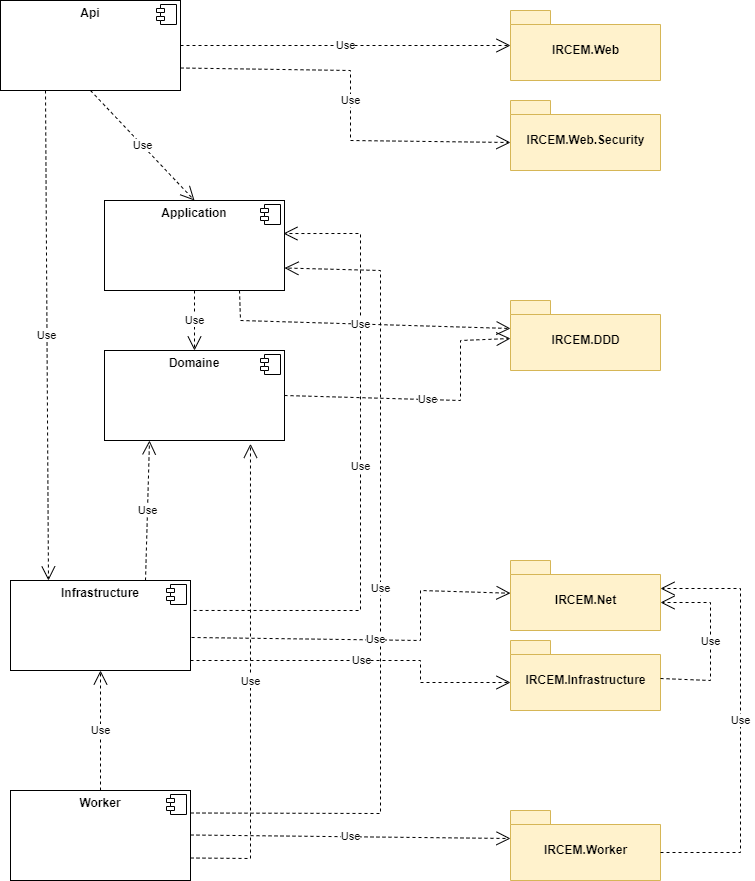

The diagram above was exported from draw.io. Its source (the exported page's mxGraphModel, read from the mxfile embedded in the PNG):
<mxGraphModel dx="1387" dy="774" grid="1" gridSize="10" guides="1" tooltips="1" connect="1" arrows="1" fold="1" page="1" pageScale="1" pageWidth="827" pageHeight="1169" math="0" shadow="0">
  <root>
    <mxCell id="WIyWlLk6GJQsqaUBKTNV-0" />
    <mxCell id="WIyWlLk6GJQsqaUBKTNV-1" parent="WIyWlLk6GJQsqaUBKTNV-0" />
    <mxCell id="WhpM9gvgKRxwBmXjbWV0-1" value="&lt;p style=&quot;margin:0px;margin-top:6px;text-align:center;&quot;&gt;&lt;b&gt;Api&lt;/b&gt;&lt;/p&gt;&lt;p style=&quot;margin:0px;margin-top:6px;text-align:center;&quot;&gt;&lt;b&gt;&lt;br&gt;&lt;/b&gt;&lt;/p&gt;" style="align=left;overflow=fill;html=1;dropTarget=0;" parent="WIyWlLk6GJQsqaUBKTNV-1" vertex="1">
      <mxGeometry x="220" y="70" width="180" height="90" as="geometry" />
    </mxCell>
    <mxCell id="WhpM9gvgKRxwBmXjbWV0-2" value="" style="shape=component;jettyWidth=8;jettyHeight=4;" parent="WhpM9gvgKRxwBmXjbWV0-1" vertex="1">
      <mxGeometry x="1" width="20" height="20" relative="1" as="geometry">
        <mxPoint x="-24" y="4" as="offset" />
      </mxGeometry>
    </mxCell>
    <mxCell id="WhpM9gvgKRxwBmXjbWV0-3" value="&lt;p style=&quot;margin:0px;margin-top:6px;text-align:center;&quot;&gt;&lt;b&gt;Infrastructure&lt;/b&gt;&lt;/p&gt;&lt;p style=&quot;margin:0px;margin-top:6px;text-align:center;&quot;&gt;&lt;b&gt;&lt;br&gt;&lt;/b&gt;&lt;/p&gt;" style="align=left;overflow=fill;html=1;dropTarget=0;" parent="WIyWlLk6GJQsqaUBKTNV-1" vertex="1">
      <mxGeometry x="230" y="650" width="180" height="90" as="geometry" />
    </mxCell>
    <mxCell id="WhpM9gvgKRxwBmXjbWV0-4" value="" style="shape=component;jettyWidth=8;jettyHeight=4;" parent="WhpM9gvgKRxwBmXjbWV0-3" vertex="1">
      <mxGeometry x="1" width="20" height="20" relative="1" as="geometry">
        <mxPoint x="-24" y="4" as="offset" />
      </mxGeometry>
    </mxCell>
    <mxCell id="WhpM9gvgKRxwBmXjbWV0-5" value="&lt;p style=&quot;margin:0px;margin-top:6px;text-align:center;&quot;&gt;&lt;b&gt;Application&lt;/b&gt;&lt;/p&gt;&lt;p style=&quot;margin:0px;margin-top:6px;text-align:center;&quot;&gt;&lt;b&gt;&lt;br&gt;&lt;/b&gt;&lt;/p&gt;" style="align=left;overflow=fill;html=1;dropTarget=0;" parent="WIyWlLk6GJQsqaUBKTNV-1" vertex="1">
      <mxGeometry x="324" y="270" width="180" height="90" as="geometry" />
    </mxCell>
    <mxCell id="WhpM9gvgKRxwBmXjbWV0-6" value="" style="shape=component;jettyWidth=8;jettyHeight=4;" parent="WhpM9gvgKRxwBmXjbWV0-5" vertex="1">
      <mxGeometry x="1" width="20" height="20" relative="1" as="geometry">
        <mxPoint x="-24" y="4" as="offset" />
      </mxGeometry>
    </mxCell>
    <mxCell id="WhpM9gvgKRxwBmXjbWV0-7" value="&lt;p style=&quot;margin:0px;margin-top:6px;text-align:center;&quot;&gt;&lt;b&gt;Domaine&lt;/b&gt;&lt;/p&gt;&lt;p style=&quot;margin:0px;margin-top:6px;text-align:center;&quot;&gt;&lt;b&gt;&lt;br&gt;&lt;/b&gt;&lt;/p&gt;" style="align=left;overflow=fill;html=1;dropTarget=0;" parent="WIyWlLk6GJQsqaUBKTNV-1" vertex="1">
      <mxGeometry x="324" y="420" width="180" height="90" as="geometry" />
    </mxCell>
    <mxCell id="WhpM9gvgKRxwBmXjbWV0-8" value="" style="shape=component;jettyWidth=8;jettyHeight=4;" parent="WhpM9gvgKRxwBmXjbWV0-7" vertex="1">
      <mxGeometry x="1" width="20" height="20" relative="1" as="geometry">
        <mxPoint x="-24" y="4" as="offset" />
      </mxGeometry>
    </mxCell>
    <mxCell id="WhpM9gvgKRxwBmXjbWV0-13" value="Use" style="endArrow=open;endSize=12;dashed=1;html=1;rounded=0;entryX=0.5;entryY=0;entryDx=0;entryDy=0;" parent="WIyWlLk6GJQsqaUBKTNV-1" source="WhpM9gvgKRxwBmXjbWV0-5" target="WhpM9gvgKRxwBmXjbWV0-7" edge="1">
      <mxGeometry width="160" relative="1" as="geometry">
        <mxPoint x="550" y="240" as="sourcePoint" />
        <mxPoint x="710" y="240" as="targetPoint" />
      </mxGeometry>
    </mxCell>
    <mxCell id="WhpM9gvgKRxwBmXjbWV0-15" value="Use" style="endArrow=open;endSize=12;dashed=1;html=1;rounded=0;exitX=0.25;exitY=1;exitDx=0;exitDy=0;entryX=0.211;entryY=0;entryDx=0;entryDy=0;entryPerimeter=0;" parent="WIyWlLk6GJQsqaUBKTNV-1" source="WhpM9gvgKRxwBmXjbWV0-1" target="WhpM9gvgKRxwBmXjbWV0-3" edge="1">
      <mxGeometry width="160" relative="1" as="geometry">
        <mxPoint x="349" y="170" as="sourcePoint" />
        <mxPoint x="395" y="240" as="targetPoint" />
      </mxGeometry>
    </mxCell>
    <mxCell id="WhpM9gvgKRxwBmXjbWV0-16" value="Use" style="endArrow=open;endSize=12;dashed=1;html=1;rounded=0;exitX=0.5;exitY=1;exitDx=0;exitDy=0;entryX=0.5;entryY=0;entryDx=0;entryDy=0;" parent="WIyWlLk6GJQsqaUBKTNV-1" source="WhpM9gvgKRxwBmXjbWV0-1" target="WhpM9gvgKRxwBmXjbWV0-5" edge="1">
      <mxGeometry width="160" relative="1" as="geometry">
        <mxPoint x="327" y="171" as="sourcePoint" />
        <mxPoint x="400" y="230" as="targetPoint" />
      </mxGeometry>
    </mxCell>
    <mxCell id="WhpM9gvgKRxwBmXjbWV0-17" value="Use" style="endArrow=open;endSize=12;dashed=1;html=1;rounded=0;exitX=1.017;exitY=0.333;exitDx=0;exitDy=0;exitPerimeter=0;entryX=0.994;entryY=0.367;entryDx=0;entryDy=0;entryPerimeter=0;" parent="WIyWlLk6GJQsqaUBKTNV-1" source="WhpM9gvgKRxwBmXjbWV0-3" target="WhpM9gvgKRxwBmXjbWV0-5" edge="1">
      <mxGeometry width="160" relative="1" as="geometry">
        <mxPoint x="600" y="220" as="sourcePoint" />
        <mxPoint x="760" y="220" as="targetPoint" />
        <Array as="points">
          <mxPoint x="580" y="680" />
          <mxPoint x="580" y="480" />
          <mxPoint x="580" y="303" />
        </Array>
      </mxGeometry>
    </mxCell>
    <mxCell id="KNc8RuB8lHvSRPPmTL4x-0" value="Use" style="endArrow=open;endSize=12;dashed=1;html=1;rounded=0;exitX=0.75;exitY=0;exitDx=0;exitDy=0;entryX=0.25;entryY=1;entryDx=0;entryDy=0;" parent="WIyWlLk6GJQsqaUBKTNV-1" source="WhpM9gvgKRxwBmXjbWV0-3" target="WhpM9gvgKRxwBmXjbWV0-7" edge="1">
      <mxGeometry width="160" relative="1" as="geometry">
        <mxPoint x="330" y="400" as="sourcePoint" />
        <mxPoint x="370" y="510" as="targetPoint" />
      </mxGeometry>
    </mxCell>
    <mxCell id="yX5mz63X7OW4WAafQGU1-0" value="IRCEM.Web&lt;br&gt;" style="shape=folder;fontStyle=1;spacingTop=10;tabWidth=40;tabHeight=14;tabPosition=left;html=1;fillColor=#fff2cc;strokeColor=#d6b656;" vertex="1" parent="WIyWlLk6GJQsqaUBKTNV-1">
      <mxGeometry x="730" y="80" width="150" height="70" as="geometry" />
    </mxCell>
    <mxCell id="yX5mz63X7OW4WAafQGU1-1" value="IRCEM.DDD" style="shape=folder;fontStyle=1;spacingTop=10;tabWidth=40;tabHeight=14;tabPosition=left;html=1;fillColor=#fff2cc;strokeColor=#d6b656;" vertex="1" parent="WIyWlLk6GJQsqaUBKTNV-1">
      <mxGeometry x="730" y="370" width="150" height="70" as="geometry" />
    </mxCell>
    <mxCell id="yX5mz63X7OW4WAafQGU1-2" value="IRCEM.Net&lt;br&gt;" style="shape=folder;fontStyle=1;spacingTop=10;tabWidth=40;tabHeight=14;tabPosition=left;html=1;fillColor=#fff2cc;strokeColor=#d6b656;" vertex="1" parent="WIyWlLk6GJQsqaUBKTNV-1">
      <mxGeometry x="730" y="630" width="150" height="70" as="geometry" />
    </mxCell>
    <mxCell id="yX5mz63X7OW4WAafQGU1-3" value="IRCEM.Infrastructure&lt;br&gt;" style="shape=folder;fontStyle=1;spacingTop=10;tabWidth=40;tabHeight=14;tabPosition=left;html=1;fillColor=#fff2cc;strokeColor=#d6b656;" vertex="1" parent="WIyWlLk6GJQsqaUBKTNV-1">
      <mxGeometry x="730" y="710" width="150" height="70" as="geometry" />
    </mxCell>
    <mxCell id="yX5mz63X7OW4WAafQGU1-4" value="IRCEM.Worker&lt;br&gt;" style="shape=folder;fontStyle=1;spacingTop=10;tabWidth=40;tabHeight=14;tabPosition=left;html=1;fillColor=#fff2cc;strokeColor=#d6b656;" vertex="1" parent="WIyWlLk6GJQsqaUBKTNV-1">
      <mxGeometry x="730" y="880" width="150" height="70" as="geometry" />
    </mxCell>
    <mxCell id="yX5mz63X7OW4WAafQGU1-5" value="&lt;p style=&quot;margin:0px;margin-top:6px;text-align:center;&quot;&gt;&lt;b&gt;Worker&lt;/b&gt;&lt;/p&gt;&lt;p style=&quot;margin:0px;margin-top:6px;text-align:center;&quot;&gt;&lt;b&gt;&lt;br&gt;&lt;/b&gt;&lt;/p&gt;" style="align=left;overflow=fill;html=1;dropTarget=0;" vertex="1" parent="WIyWlLk6GJQsqaUBKTNV-1">
      <mxGeometry x="230" y="860" width="180" height="90" as="geometry" />
    </mxCell>
    <mxCell id="yX5mz63X7OW4WAafQGU1-6" value="" style="shape=component;jettyWidth=8;jettyHeight=4;" vertex="1" parent="yX5mz63X7OW4WAafQGU1-5">
      <mxGeometry x="1" width="20" height="20" relative="1" as="geometry">
        <mxPoint x="-24" y="4" as="offset" />
      </mxGeometry>
    </mxCell>
    <mxCell id="yX5mz63X7OW4WAafQGU1-7" value="Use" style="endArrow=open;endSize=12;dashed=1;html=1;rounded=0;exitX=1;exitY=0.25;exitDx=0;exitDy=0;entryX=1;entryY=0.75;entryDx=0;entryDy=0;" edge="1" parent="WIyWlLk6GJQsqaUBKTNV-1" source="yX5mz63X7OW4WAafQGU1-5" target="WhpM9gvgKRxwBmXjbWV0-5">
      <mxGeometry width="160" relative="1" as="geometry">
        <mxPoint x="330" y="610" as="sourcePoint" />
        <mxPoint x="490" y="610" as="targetPoint" />
        <Array as="points">
          <mxPoint x="600" y="883" />
          <mxPoint x="600" y="340" />
        </Array>
      </mxGeometry>
    </mxCell>
    <mxCell id="yX5mz63X7OW4WAafQGU1-8" value="Use" style="endArrow=open;endSize=12;dashed=1;html=1;rounded=0;exitX=1;exitY=0.75;exitDx=0;exitDy=0;entryX=0.811;entryY=1.037;entryDx=0;entryDy=0;entryPerimeter=0;" edge="1" parent="WIyWlLk6GJQsqaUBKTNV-1" source="yX5mz63X7OW4WAafQGU1-5" target="WhpM9gvgKRxwBmXjbWV0-7">
      <mxGeometry width="160" relative="1" as="geometry">
        <mxPoint x="330" y="610" as="sourcePoint" />
        <mxPoint x="490" y="610" as="targetPoint" />
        <Array as="points">
          <mxPoint x="470" y="928" />
        </Array>
      </mxGeometry>
    </mxCell>
    <mxCell id="yX5mz63X7OW4WAafQGU1-9" value="Use" style="endArrow=open;endSize=12;dashed=1;html=1;rounded=0;exitX=0.5;exitY=0;exitDx=0;exitDy=0;" edge="1" parent="WIyWlLk6GJQsqaUBKTNV-1" source="yX5mz63X7OW4WAafQGU1-5" target="WhpM9gvgKRxwBmXjbWV0-3">
      <mxGeometry width="160" relative="1" as="geometry">
        <mxPoint x="330" y="610" as="sourcePoint" />
        <mxPoint x="490" y="610" as="targetPoint" />
      </mxGeometry>
    </mxCell>
    <mxCell id="yX5mz63X7OW4WAafQGU1-10" value="Use" style="endArrow=open;endSize=12;dashed=1;html=1;rounded=0;exitX=1;exitY=0.5;exitDx=0;exitDy=0;" edge="1" parent="WIyWlLk6GJQsqaUBKTNV-1" source="WhpM9gvgKRxwBmXjbWV0-1" target="yX5mz63X7OW4WAafQGU1-0">
      <mxGeometry width="160" relative="1" as="geometry">
        <mxPoint x="330" y="370" as="sourcePoint" />
        <mxPoint x="490" y="370" as="targetPoint" />
      </mxGeometry>
    </mxCell>
    <mxCell id="yX5mz63X7OW4WAafQGU1-11" value="Use" style="endArrow=open;endSize=12;dashed=1;html=1;rounded=0;entryX=0;entryY=0;entryDx=0;entryDy=28;entryPerimeter=0;" edge="1" parent="WIyWlLk6GJQsqaUBKTNV-1" target="yX5mz63X7OW4WAafQGU1-1">
      <mxGeometry width="160" relative="1" as="geometry">
        <mxPoint x="459" y="360" as="sourcePoint" />
        <mxPoint x="490" y="610" as="targetPoint" />
        <Array as="points">
          <mxPoint x="460" y="390" />
        </Array>
      </mxGeometry>
    </mxCell>
    <mxCell id="yX5mz63X7OW4WAafQGU1-12" value="Use" style="endArrow=open;endSize=12;dashed=1;html=1;rounded=0;exitX=1;exitY=0.5;exitDx=0;exitDy=0;" edge="1" parent="WIyWlLk6GJQsqaUBKTNV-1" source="WhpM9gvgKRxwBmXjbWV0-7" target="yX5mz63X7OW4WAafQGU1-1">
      <mxGeometry width="160" relative="1" as="geometry">
        <mxPoint x="330" y="610" as="sourcePoint" />
        <mxPoint x="490" y="610" as="targetPoint" />
        <Array as="points">
          <mxPoint x="680" y="470" />
          <mxPoint x="680" y="410" />
        </Array>
      </mxGeometry>
    </mxCell>
    <mxCell id="yX5mz63X7OW4WAafQGU1-13" value="Use" style="endArrow=open;endSize=12;dashed=1;html=1;rounded=0;exitX=1.006;exitY=0.633;exitDx=0;exitDy=0;exitPerimeter=0;" edge="1" parent="WIyWlLk6GJQsqaUBKTNV-1" source="WhpM9gvgKRxwBmXjbWV0-3" target="yX5mz63X7OW4WAafQGU1-2">
      <mxGeometry width="160" relative="1" as="geometry">
        <mxPoint x="330" y="730" as="sourcePoint" />
        <mxPoint x="490" y="730" as="targetPoint" />
        <Array as="points">
          <mxPoint x="640" y="710" />
          <mxPoint x="640" y="660" />
        </Array>
      </mxGeometry>
    </mxCell>
    <mxCell id="yX5mz63X7OW4WAafQGU1-14" value="Use" style="endArrow=open;endSize=12;dashed=1;html=1;rounded=0;entryX=0;entryY=0;entryDx=0;entryDy=42;entryPerimeter=0;" edge="1" parent="WIyWlLk6GJQsqaUBKTNV-1" target="yX5mz63X7OW4WAafQGU1-3">
      <mxGeometry width="160" relative="1" as="geometry">
        <mxPoint x="410" y="730" as="sourcePoint" />
        <mxPoint x="490" y="730" as="targetPoint" />
        <Array as="points">
          <mxPoint x="640" y="730" />
          <mxPoint x="640" y="752" />
        </Array>
      </mxGeometry>
    </mxCell>
    <mxCell id="yX5mz63X7OW4WAafQGU1-15" value="Use" style="endArrow=open;endSize=12;dashed=1;html=1;rounded=0;entryX=0;entryY=0;entryDx=0;entryDy=28;entryPerimeter=0;" edge="1" parent="WIyWlLk6GJQsqaUBKTNV-1" target="yX5mz63X7OW4WAafQGU1-4">
      <mxGeometry width="160" relative="1" as="geometry">
        <mxPoint x="410" y="904.5" as="sourcePoint" />
        <mxPoint x="570" y="904.5" as="targetPoint" />
      </mxGeometry>
    </mxCell>
    <mxCell id="yX5mz63X7OW4WAafQGU1-17" value="Use" style="endArrow=open;endSize=12;dashed=1;html=1;rounded=0;entryX=0;entryY=0;entryDx=150;entryDy=42;entryPerimeter=0;" edge="1" parent="WIyWlLk6GJQsqaUBKTNV-1" source="yX5mz63X7OW4WAafQGU1-3" target="yX5mz63X7OW4WAafQGU1-2">
      <mxGeometry width="160" relative="1" as="geometry">
        <mxPoint x="940" y="760" as="sourcePoint" />
        <mxPoint x="490" y="490" as="targetPoint" />
        <Array as="points">
          <mxPoint x="930" y="750" />
          <mxPoint x="930" y="672" />
        </Array>
      </mxGeometry>
    </mxCell>
    <mxCell id="yX5mz63X7OW4WAafQGU1-18" value="Use" style="endArrow=open;endSize=12;dashed=1;html=1;rounded=0;exitX=0;exitY=0;exitDx=150;exitDy=42;exitPerimeter=0;entryX=0;entryY=0;entryDx=150;entryDy=28;entryPerimeter=0;" edge="1" parent="WIyWlLk6GJQsqaUBKTNV-1" source="yX5mz63X7OW4WAafQGU1-4" target="yX5mz63X7OW4WAafQGU1-2">
      <mxGeometry width="160" relative="1" as="geometry">
        <mxPoint x="330" y="820" as="sourcePoint" />
        <mxPoint x="490" y="820" as="targetPoint" />
        <Array as="points">
          <mxPoint x="960" y="922" />
          <mxPoint x="960" y="658" />
        </Array>
      </mxGeometry>
    </mxCell>
    <mxCell id="yX5mz63X7OW4WAafQGU1-19" value="IRCEM.Web.Security&lt;br&gt;" style="shape=folder;fontStyle=1;spacingTop=10;tabWidth=40;tabHeight=14;tabPosition=left;html=1;fillColor=#fff2cc;strokeColor=#d6b656;" vertex="1" parent="WIyWlLk6GJQsqaUBKTNV-1">
      <mxGeometry x="730" y="170" width="150" height="70" as="geometry" />
    </mxCell>
    <mxCell id="yX5mz63X7OW4WAafQGU1-20" value="Use" style="endArrow=open;endSize=12;dashed=1;html=1;rounded=0;exitX=1;exitY=0.75;exitDx=0;exitDy=0;entryX=0;entryY=0;entryDx=0;entryDy=42;entryPerimeter=0;" edge="1" parent="WIyWlLk6GJQsqaUBKTNV-1" source="WhpM9gvgKRxwBmXjbWV0-1" target="yX5mz63X7OW4WAafQGU1-19">
      <mxGeometry width="160" relative="1" as="geometry">
        <mxPoint x="380" y="580" as="sourcePoint" />
        <mxPoint x="540" y="580" as="targetPoint" />
        <Array as="points">
          <mxPoint x="570" y="140" />
          <mxPoint x="570" y="210" />
        </Array>
      </mxGeometry>
    </mxCell>
  </root>
</mxGraphModel>